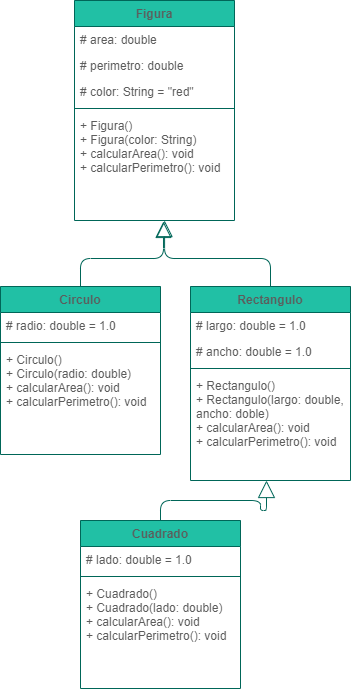

The diagram above was exported from draw.io. Its source (the exported page's mxGraphModel, read from the mxfile embedded in the PNG):
<mxGraphModel dx="868" dy="553" grid="1" gridSize="10" guides="1" tooltips="1" connect="1" arrows="1" fold="1" page="1" pageScale="1" pageWidth="827" pageHeight="1169" math="0" shadow="0">
  <root>
    <mxCell id="WIyWlLk6GJQsqaUBKTNV-0" />
    <mxCell id="WIyWlLk6GJQsqaUBKTNV-1" parent="WIyWlLk6GJQsqaUBKTNV-0" />
    <mxCell id="tOcgKThZeZLNvmENv9TG-0" value="Figura" style="swimlane;fontStyle=1;align=center;verticalAlign=top;childLayout=stackLayout;horizontal=1;startSize=26;horizontalStack=0;resizeParent=1;resizeParentMax=0;resizeLast=0;collapsible=1;marginBottom=0;fillColor=#21C0A5;strokeColor=#006658;fontColor=#5C5C5C;" parent="WIyWlLk6GJQsqaUBKTNV-1" vertex="1">
      <mxGeometry x="254" y="90" width="160" height="220" as="geometry" />
    </mxCell>
    <mxCell id="C35QWrPsg12s1vA0rvAI-3" value="# area: double" style="text;strokeColor=none;fillColor=none;align=left;verticalAlign=top;spacingLeft=4;spacingRight=4;overflow=hidden;rotatable=0;points=[[0,0.5],[1,0.5]];portConstraint=eastwest;rounded=0;sketch=0;fontColor=#5C5C5C;" vertex="1" parent="tOcgKThZeZLNvmENv9TG-0">
      <mxGeometry y="26" width="160" height="26" as="geometry" />
    </mxCell>
    <mxCell id="C35QWrPsg12s1vA0rvAI-2" value="# perimetro: double" style="text;strokeColor=none;fillColor=none;align=left;verticalAlign=top;spacingLeft=4;spacingRight=4;overflow=hidden;rotatable=0;points=[[0,0.5],[1,0.5]];portConstraint=eastwest;rounded=0;sketch=0;fontColor=#5C5C5C;" vertex="1" parent="tOcgKThZeZLNvmENv9TG-0">
      <mxGeometry y="52" width="160" height="26" as="geometry" />
    </mxCell>
    <mxCell id="tOcgKThZeZLNvmENv9TG-8" value="# color: String = &quot;red&quot;" style="text;strokeColor=none;fillColor=none;align=left;verticalAlign=top;spacingLeft=4;spacingRight=4;overflow=hidden;rotatable=0;points=[[0,0.5],[1,0.5]];portConstraint=eastwest;fontColor=#5C5C5C;" parent="tOcgKThZeZLNvmENv9TG-0" vertex="1">
      <mxGeometry y="78" width="160" height="26" as="geometry" />
    </mxCell>
    <mxCell id="tOcgKThZeZLNvmENv9TG-2" value="" style="line;strokeWidth=1;fillColor=none;align=left;verticalAlign=middle;spacingTop=-1;spacingLeft=3;spacingRight=3;rotatable=0;labelPosition=right;points=[];portConstraint=eastwest;strokeColor=#006658;fontColor=#5C5C5C;" parent="tOcgKThZeZLNvmENv9TG-0" vertex="1">
      <mxGeometry y="104" width="160" height="8" as="geometry" />
    </mxCell>
    <mxCell id="tOcgKThZeZLNvmENv9TG-3" value="+ Figura()&#10;+ Figura(color: String)&#10;+ calcularArea(): void&#10;+ calcularPerimetro(): void&#10;" style="text;strokeColor=none;fillColor=none;align=left;verticalAlign=top;spacingLeft=4;spacingRight=4;overflow=hidden;rotatable=0;points=[[0,0.5],[1,0.5]];portConstraint=eastwest;fontColor=#5C5C5C;" parent="tOcgKThZeZLNvmENv9TG-0" vertex="1">
      <mxGeometry y="112" width="160" height="108" as="geometry" />
    </mxCell>
    <mxCell id="C35QWrPsg12s1vA0rvAI-20" style="edgeStyle=orthogonalEdgeStyle;curved=0;rounded=1;sketch=0;orthogonalLoop=1;jettySize=auto;html=1;entryX=0.556;entryY=1.009;entryDx=0;entryDy=0;entryPerimeter=0;fontColor=#5C5C5C;strokeColor=#006658;fillColor=#21C0A5;endArrow=block;endFill=0;endSize=14;" edge="1" parent="WIyWlLk6GJQsqaUBKTNV-1" source="C35QWrPsg12s1vA0rvAI-4" target="tOcgKThZeZLNvmENv9TG-3">
      <mxGeometry relative="1" as="geometry" />
    </mxCell>
    <mxCell id="C35QWrPsg12s1vA0rvAI-4" value="Circulo" style="swimlane;fontStyle=1;align=center;verticalAlign=top;childLayout=stackLayout;horizontal=1;startSize=26;horizontalStack=0;resizeParent=1;resizeParentMax=0;resizeLast=0;collapsible=1;marginBottom=0;fillColor=#21C0A5;strokeColor=#006658;fontColor=#5C5C5C;" vertex="1" parent="WIyWlLk6GJQsqaUBKTNV-1">
      <mxGeometry x="180" y="376" width="160" height="168" as="geometry" />
    </mxCell>
    <mxCell id="C35QWrPsg12s1vA0rvAI-5" value="# radio: double = 1.0" style="text;strokeColor=none;fillColor=none;align=left;verticalAlign=top;spacingLeft=4;spacingRight=4;overflow=hidden;rotatable=0;points=[[0,0.5],[1,0.5]];portConstraint=eastwest;rounded=0;sketch=0;fontColor=#5C5C5C;" vertex="1" parent="C35QWrPsg12s1vA0rvAI-4">
      <mxGeometry y="26" width="160" height="26" as="geometry" />
    </mxCell>
    <mxCell id="C35QWrPsg12s1vA0rvAI-8" value="" style="line;strokeWidth=1;fillColor=none;align=left;verticalAlign=middle;spacingTop=-1;spacingLeft=3;spacingRight=3;rotatable=0;labelPosition=right;points=[];portConstraint=eastwest;strokeColor=#006658;fontColor=#5C5C5C;" vertex="1" parent="C35QWrPsg12s1vA0rvAI-4">
      <mxGeometry y="52" width="160" height="8" as="geometry" />
    </mxCell>
    <mxCell id="C35QWrPsg12s1vA0rvAI-9" value="+ Circulo()&#10;+ Circulo(radio: double)&#10;+ calcularArea(): void&#10;+ calcularPerimetro(): void&#10;" style="text;strokeColor=none;fillColor=none;align=left;verticalAlign=top;spacingLeft=4;spacingRight=4;overflow=hidden;rotatable=0;points=[[0,0.5],[1,0.5]];portConstraint=eastwest;fontColor=#5C5C5C;" vertex="1" parent="C35QWrPsg12s1vA0rvAI-4">
      <mxGeometry y="60" width="160" height="108" as="geometry" />
    </mxCell>
    <mxCell id="C35QWrPsg12s1vA0rvAI-21" style="edgeStyle=orthogonalEdgeStyle;curved=0;rounded=1;sketch=0;orthogonalLoop=1;jettySize=auto;html=1;entryX=0.563;entryY=1;entryDx=0;entryDy=0;entryPerimeter=0;fontColor=#5C5C5C;strokeColor=#006658;fillColor=#21C0A5;endArrow=block;endFill=0;endSize=14;" edge="1" parent="WIyWlLk6GJQsqaUBKTNV-1" source="C35QWrPsg12s1vA0rvAI-10" target="tOcgKThZeZLNvmENv9TG-3">
      <mxGeometry relative="1" as="geometry" />
    </mxCell>
    <mxCell id="C35QWrPsg12s1vA0rvAI-10" value="Rectangulo" style="swimlane;fontStyle=1;align=center;verticalAlign=top;childLayout=stackLayout;horizontal=1;startSize=26;horizontalStack=0;resizeParent=1;resizeParentMax=0;resizeLast=0;collapsible=1;marginBottom=0;fillColor=#21C0A5;strokeColor=#006658;fontColor=#5C5C5C;" vertex="1" parent="WIyWlLk6GJQsqaUBKTNV-1">
      <mxGeometry x="370" y="376" width="160" height="194" as="geometry" />
    </mxCell>
    <mxCell id="C35QWrPsg12s1vA0rvAI-18" value="# largo: double = 1.0" style="text;strokeColor=none;fillColor=none;align=left;verticalAlign=top;spacingLeft=4;spacingRight=4;overflow=hidden;rotatable=0;points=[[0,0.5],[1,0.5]];portConstraint=eastwest;rounded=0;sketch=0;fontColor=#5C5C5C;" vertex="1" parent="C35QWrPsg12s1vA0rvAI-10">
      <mxGeometry y="26" width="160" height="26" as="geometry" />
    </mxCell>
    <mxCell id="C35QWrPsg12s1vA0rvAI-11" value="# ancho: double = 1.0" style="text;strokeColor=none;fillColor=none;align=left;verticalAlign=top;spacingLeft=4;spacingRight=4;overflow=hidden;rotatable=0;points=[[0,0.5],[1,0.5]];portConstraint=eastwest;rounded=0;sketch=0;fontColor=#5C5C5C;" vertex="1" parent="C35QWrPsg12s1vA0rvAI-10">
      <mxGeometry y="52" width="160" height="26" as="geometry" />
    </mxCell>
    <mxCell id="C35QWrPsg12s1vA0rvAI-12" value="" style="line;strokeWidth=1;fillColor=none;align=left;verticalAlign=middle;spacingTop=-1;spacingLeft=3;spacingRight=3;rotatable=0;labelPosition=right;points=[];portConstraint=eastwest;strokeColor=#006658;fontColor=#5C5C5C;" vertex="1" parent="C35QWrPsg12s1vA0rvAI-10">
      <mxGeometry y="78" width="160" height="8" as="geometry" />
    </mxCell>
    <mxCell id="C35QWrPsg12s1vA0rvAI-13" value="+ Rectangulo()&#10;+ Rectangulo(largo: double,&#10;ancho: doble)&#10;+ calcularArea(): void&#10;+ calcularPerimetro(): void" style="text;strokeColor=none;fillColor=none;align=left;verticalAlign=top;spacingLeft=4;spacingRight=4;overflow=hidden;rotatable=0;points=[[0,0.5],[1,0.5]];portConstraint=eastwest;fontColor=#5C5C5C;" vertex="1" parent="C35QWrPsg12s1vA0rvAI-10">
      <mxGeometry y="86" width="160" height="108" as="geometry" />
    </mxCell>
    <mxCell id="C35QWrPsg12s1vA0rvAI-22" style="edgeStyle=orthogonalEdgeStyle;curved=0;rounded=1;sketch=0;orthogonalLoop=1;jettySize=auto;html=1;entryX=0.475;entryY=1;entryDx=0;entryDy=0;entryPerimeter=0;fontColor=#5C5C5C;strokeColor=#006658;fillColor=#21C0A5;endArrow=block;endFill=0;endSize=15;" edge="1" parent="WIyWlLk6GJQsqaUBKTNV-1" source="C35QWrPsg12s1vA0rvAI-14" target="C35QWrPsg12s1vA0rvAI-13">
      <mxGeometry relative="1" as="geometry" />
    </mxCell>
    <mxCell id="C35QWrPsg12s1vA0rvAI-14" value="Cuadrado" style="swimlane;fontStyle=1;align=center;verticalAlign=top;childLayout=stackLayout;horizontal=1;startSize=26;horizontalStack=0;resizeParent=1;resizeParentMax=0;resizeLast=0;collapsible=1;marginBottom=0;fillColor=#21C0A5;strokeColor=#006658;fontColor=#5C5C5C;" vertex="1" parent="WIyWlLk6GJQsqaUBKTNV-1">
      <mxGeometry x="260" y="610" width="160" height="168" as="geometry" />
    </mxCell>
    <mxCell id="C35QWrPsg12s1vA0rvAI-15" value="# lado: double = 1.0" style="text;strokeColor=none;fillColor=none;align=left;verticalAlign=top;spacingLeft=4;spacingRight=4;overflow=hidden;rotatable=0;points=[[0,0.5],[1,0.5]];portConstraint=eastwest;rounded=0;sketch=0;fontColor=#5C5C5C;" vertex="1" parent="C35QWrPsg12s1vA0rvAI-14">
      <mxGeometry y="26" width="160" height="26" as="geometry" />
    </mxCell>
    <mxCell id="C35QWrPsg12s1vA0rvAI-16" value="" style="line;strokeWidth=1;fillColor=none;align=left;verticalAlign=middle;spacingTop=-1;spacingLeft=3;spacingRight=3;rotatable=0;labelPosition=right;points=[];portConstraint=eastwest;strokeColor=#006658;fontColor=#5C5C5C;" vertex="1" parent="C35QWrPsg12s1vA0rvAI-14">
      <mxGeometry y="52" width="160" height="8" as="geometry" />
    </mxCell>
    <mxCell id="C35QWrPsg12s1vA0rvAI-17" value="+ Cuadrado()&#10;+ Cuadrado(lado: double)&#10;+ calcularArea(): void&#10;+ calcularPerimetro(): void&#10;" style="text;strokeColor=none;fillColor=none;align=left;verticalAlign=top;spacingLeft=4;spacingRight=4;overflow=hidden;rotatable=0;points=[[0,0.5],[1,0.5]];portConstraint=eastwest;fontColor=#5C5C5C;" vertex="1" parent="C35QWrPsg12s1vA0rvAI-14">
      <mxGeometry y="60" width="160" height="108" as="geometry" />
    </mxCell>
  </root>
</mxGraphModel>